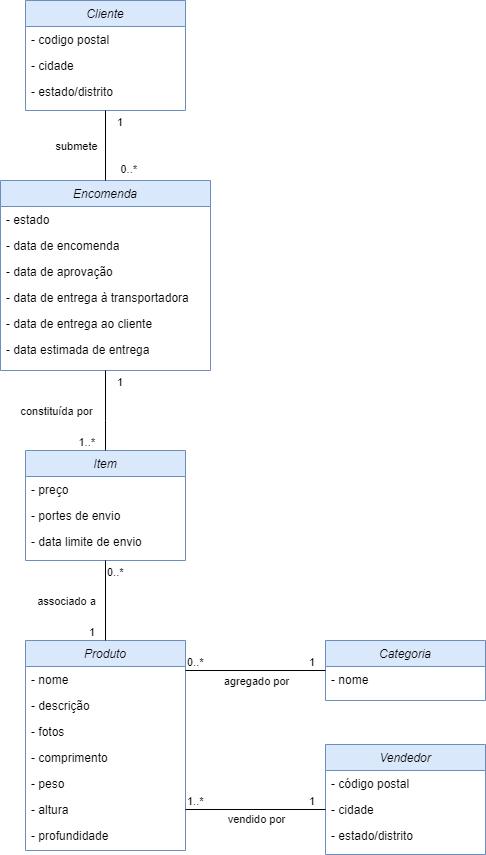

The diagram above was exported from draw.io. Its source (the exported page's mxGraphModel, read from the mxfile embedded in the PNG):
<mxGraphModel dx="794" dy="1631" grid="1" gridSize="10" guides="1" tooltips="1" connect="1" arrows="1" fold="1" page="1" pageScale="1" pageWidth="827" pageHeight="1169" math="0" shadow="0">
  <root>
    <mxCell id="WIyWlLk6GJQsqaUBKTNV-0" />
    <mxCell id="WIyWlLk6GJQsqaUBKTNV-1" parent="WIyWlLk6GJQsqaUBKTNV-0" />
    <mxCell id="zkfFHV4jXpPFQw0GAbJ--0" value="Encomenda" style="swimlane;fontStyle=2;align=center;verticalAlign=top;childLayout=stackLayout;horizontal=1;startSize=26;horizontalStack=0;resizeParent=1;resizeLast=0;collapsible=1;marginBottom=0;rounded=0;shadow=0;strokeWidth=1;labelBackgroundColor=none;fillColor=#dae8fc;strokeColor=#6c8ebf;" parent="WIyWlLk6GJQsqaUBKTNV-1" vertex="1">
      <mxGeometry x="195" y="120" width="210" height="190" as="geometry">
        <mxRectangle x="230" y="140" width="160" height="26" as="alternateBounds" />
      </mxGeometry>
    </mxCell>
    <mxCell id="zkfFHV4jXpPFQw0GAbJ--1" value="- estado" style="text;align=left;verticalAlign=top;spacingLeft=4;spacingRight=4;overflow=hidden;rotatable=0;points=[[0,0.5],[1,0.5]];portConstraint=eastwest;labelBackgroundColor=none;" parent="zkfFHV4jXpPFQw0GAbJ--0" vertex="1">
      <mxGeometry y="26" width="210" height="26" as="geometry" />
    </mxCell>
    <mxCell id="zkfFHV4jXpPFQw0GAbJ--2" value="- data de encomenda" style="text;align=left;verticalAlign=top;spacingLeft=4;spacingRight=4;overflow=hidden;rotatable=0;points=[[0,0.5],[1,0.5]];portConstraint=eastwest;rounded=0;shadow=0;html=0;labelBackgroundColor=none;" parent="zkfFHV4jXpPFQw0GAbJ--0" vertex="1">
      <mxGeometry y="52" width="210" height="26" as="geometry" />
    </mxCell>
    <mxCell id="zkfFHV4jXpPFQw0GAbJ--3" value="- data de aprovação" style="text;align=left;verticalAlign=top;spacingLeft=4;spacingRight=4;overflow=hidden;rotatable=0;points=[[0,0.5],[1,0.5]];portConstraint=eastwest;rounded=0;shadow=0;html=0;labelBackgroundColor=none;" parent="zkfFHV4jXpPFQw0GAbJ--0" vertex="1">
      <mxGeometry y="78" width="210" height="26" as="geometry" />
    </mxCell>
    <mxCell id="CjOKVIk-xrZLRdY7jkvA-1" value="- data de entrega à transportadora" style="text;align=left;verticalAlign=top;spacingLeft=4;spacingRight=4;overflow=hidden;rotatable=0;points=[[0,0.5],[1,0.5]];portConstraint=eastwest;rounded=0;shadow=0;html=0;labelBackgroundColor=none;" parent="zkfFHV4jXpPFQw0GAbJ--0" vertex="1">
      <mxGeometry y="104" width="210" height="26" as="geometry" />
    </mxCell>
    <mxCell id="CjOKVIk-xrZLRdY7jkvA-2" value="- data de entrega ao cliente" style="text;align=left;verticalAlign=top;spacingLeft=4;spacingRight=4;overflow=hidden;rotatable=0;points=[[0,0.5],[1,0.5]];portConstraint=eastwest;rounded=0;shadow=0;html=0;labelBackgroundColor=none;" parent="zkfFHV4jXpPFQw0GAbJ--0" vertex="1">
      <mxGeometry y="130" width="210" height="26" as="geometry" />
    </mxCell>
    <mxCell id="CjOKVIk-xrZLRdY7jkvA-3" value="- data estimada de entrega" style="text;align=left;verticalAlign=top;spacingLeft=4;spacingRight=4;overflow=hidden;rotatable=0;points=[[0,0.5],[1,0.5]];portConstraint=eastwest;rounded=0;shadow=0;html=0;labelBackgroundColor=none;" parent="zkfFHV4jXpPFQw0GAbJ--0" vertex="1">
      <mxGeometry y="156" width="210" height="26" as="geometry" />
    </mxCell>
    <mxCell id="CjOKVIk-xrZLRdY7jkvA-4" value="Item" style="swimlane;fontStyle=2;align=center;verticalAlign=top;childLayout=stackLayout;horizontal=1;startSize=26;horizontalStack=0;resizeParent=1;resizeLast=0;collapsible=1;marginBottom=0;rounded=0;shadow=0;strokeWidth=1;labelBackgroundColor=none;fillColor=#dae8fc;strokeColor=#6c8ebf;" parent="WIyWlLk6GJQsqaUBKTNV-1" vertex="1">
      <mxGeometry x="220" y="390" width="160" height="110" as="geometry">
        <mxRectangle x="230" y="140" width="160" height="26" as="alternateBounds" />
      </mxGeometry>
    </mxCell>
    <mxCell id="CjOKVIk-xrZLRdY7jkvA-6" value="- preço" style="text;align=left;verticalAlign=top;spacingLeft=4;spacingRight=4;overflow=hidden;rotatable=0;points=[[0,0.5],[1,0.5]];portConstraint=eastwest;rounded=0;shadow=0;html=0;labelBackgroundColor=none;" parent="CjOKVIk-xrZLRdY7jkvA-4" vertex="1">
      <mxGeometry y="26" width="160" height="26" as="geometry" />
    </mxCell>
    <mxCell id="CjOKVIk-xrZLRdY7jkvA-7" value="- portes de envio" style="text;align=left;verticalAlign=top;spacingLeft=4;spacingRight=4;overflow=hidden;rotatable=0;points=[[0,0.5],[1,0.5]];portConstraint=eastwest;rounded=0;shadow=0;html=0;labelBackgroundColor=none;" parent="CjOKVIk-xrZLRdY7jkvA-4" vertex="1">
      <mxGeometry y="52" width="160" height="26" as="geometry" />
    </mxCell>
    <mxCell id="CjOKVIk-xrZLRdY7jkvA-5" value="- data limite de envio" style="text;align=left;verticalAlign=top;spacingLeft=4;spacingRight=4;overflow=hidden;rotatable=0;points=[[0,0.5],[1,0.5]];portConstraint=eastwest;labelBackgroundColor=none;" parent="CjOKVIk-xrZLRdY7jkvA-4" vertex="1">
      <mxGeometry y="78" width="160" height="26" as="geometry" />
    </mxCell>
    <mxCell id="CjOKVIk-xrZLRdY7jkvA-11" value="Cliente" style="swimlane;fontStyle=2;align=center;verticalAlign=top;childLayout=stackLayout;horizontal=1;startSize=26;horizontalStack=0;resizeParent=1;resizeLast=0;collapsible=1;marginBottom=0;rounded=0;shadow=0;strokeWidth=1;labelBackgroundColor=none;fillColor=#dae8fc;strokeColor=#6c8ebf;" parent="WIyWlLk6GJQsqaUBKTNV-1" vertex="1">
      <mxGeometry x="220" y="-60" width="160" height="110" as="geometry">
        <mxRectangle x="230" y="140" width="160" height="26" as="alternateBounds" />
      </mxGeometry>
    </mxCell>
    <mxCell id="CjOKVIk-xrZLRdY7jkvA-12" value="- codigo postal" style="text;align=left;verticalAlign=top;spacingLeft=4;spacingRight=4;overflow=hidden;rotatable=0;points=[[0,0.5],[1,0.5]];portConstraint=eastwest;labelBackgroundColor=none;" parent="CjOKVIk-xrZLRdY7jkvA-11" vertex="1">
      <mxGeometry y="26" width="160" height="26" as="geometry" />
    </mxCell>
    <mxCell id="CjOKVIk-xrZLRdY7jkvA-13" value="- cidade" style="text;align=left;verticalAlign=top;spacingLeft=4;spacingRight=4;overflow=hidden;rotatable=0;points=[[0,0.5],[1,0.5]];portConstraint=eastwest;rounded=0;shadow=0;html=0;labelBackgroundColor=none;" parent="CjOKVIk-xrZLRdY7jkvA-11" vertex="1">
      <mxGeometry y="52" width="160" height="26" as="geometry" />
    </mxCell>
    <mxCell id="CjOKVIk-xrZLRdY7jkvA-14" value="- estado/distrito" style="text;align=left;verticalAlign=top;spacingLeft=4;spacingRight=4;overflow=hidden;rotatable=0;points=[[0,0.5],[1,0.5]];portConstraint=eastwest;rounded=0;shadow=0;html=0;labelBackgroundColor=none;" parent="CjOKVIk-xrZLRdY7jkvA-11" vertex="1">
      <mxGeometry y="78" width="160" height="26" as="geometry" />
    </mxCell>
    <mxCell id="CjOKVIk-xrZLRdY7jkvA-20" value="" style="endArrow=none;html=1;rounded=0;exitX=0.5;exitY=1;exitDx=0;exitDy=0;entryX=0.5;entryY=0;entryDx=0;entryDy=0;labelBackgroundColor=none;endFill=0;" parent="WIyWlLk6GJQsqaUBKTNV-1" source="CjOKVIk-xrZLRdY7jkvA-11" target="zkfFHV4jXpPFQw0GAbJ--0" edge="1">
      <mxGeometry relative="1" as="geometry">
        <mxPoint x="440" y="250" as="sourcePoint" />
        <mxPoint x="600" y="250" as="targetPoint" />
      </mxGeometry>
    </mxCell>
    <mxCell id="CjOKVIk-xrZLRdY7jkvA-21" value="submete" style="edgeLabel;resizable=0;html=1;align=center;verticalAlign=middle;labelBackgroundColor=none;" parent="CjOKVIk-xrZLRdY7jkvA-20" connectable="0" vertex="1">
      <mxGeometry relative="1" as="geometry">
        <mxPoint x="-30" as="offset" />
      </mxGeometry>
    </mxCell>
    <mxCell id="CjOKVIk-xrZLRdY7jkvA-22" value="1" style="edgeLabel;resizable=0;html=1;align=left;verticalAlign=bottom;labelBackgroundColor=none;" parent="CjOKVIk-xrZLRdY7jkvA-20" connectable="0" vertex="1">
      <mxGeometry x="-1" relative="1" as="geometry">
        <mxPoint x="10" y="20" as="offset" />
      </mxGeometry>
    </mxCell>
    <mxCell id="CjOKVIk-xrZLRdY7jkvA-23" value="0..*" style="edgeLabel;resizable=0;html=1;align=right;verticalAlign=bottom;labelBackgroundColor=none;" parent="CjOKVIk-xrZLRdY7jkvA-20" connectable="0" vertex="1">
      <mxGeometry x="1" relative="1" as="geometry">
        <mxPoint x="32" y="-3" as="offset" />
      </mxGeometry>
    </mxCell>
    <mxCell id="CjOKVIk-xrZLRdY7jkvA-24" value="" style="endArrow=none;html=1;rounded=0;exitX=0.5;exitY=1;exitDx=0;exitDy=0;entryX=0.5;entryY=0;entryDx=0;entryDy=0;labelBackgroundColor=none;endFill=0;" parent="WIyWlLk6GJQsqaUBKTNV-1" source="zkfFHV4jXpPFQw0GAbJ--0" target="CjOKVIk-xrZLRdY7jkvA-4" edge="1">
      <mxGeometry relative="1" as="geometry">
        <mxPoint x="330" y="370" as="sourcePoint" />
        <mxPoint x="490" y="370" as="targetPoint" />
        <Array as="points">
          <mxPoint x="300" y="360" />
        </Array>
      </mxGeometry>
    </mxCell>
    <mxCell id="CjOKVIk-xrZLRdY7jkvA-25" value="constituída por" style="edgeLabel;resizable=0;html=1;align=center;verticalAlign=middle;labelBackgroundColor=none;" parent="CjOKVIk-xrZLRdY7jkvA-24" connectable="0" vertex="1">
      <mxGeometry relative="1" as="geometry">
        <mxPoint x="-50" as="offset" />
      </mxGeometry>
    </mxCell>
    <mxCell id="CjOKVIk-xrZLRdY7jkvA-26" value="1" style="edgeLabel;resizable=0;html=1;align=left;verticalAlign=bottom;labelBackgroundColor=none;" parent="CjOKVIk-xrZLRdY7jkvA-24" connectable="0" vertex="1">
      <mxGeometry x="-1" relative="1" as="geometry">
        <mxPoint x="10" y="20" as="offset" />
      </mxGeometry>
    </mxCell>
    <mxCell id="CjOKVIk-xrZLRdY7jkvA-27" value="1..*" style="edgeLabel;resizable=0;html=1;align=right;verticalAlign=bottom;labelBackgroundColor=none;" parent="CjOKVIk-xrZLRdY7jkvA-24" connectable="0" vertex="1">
      <mxGeometry x="1" relative="1" as="geometry">
        <mxPoint x="-10" as="offset" />
      </mxGeometry>
    </mxCell>
    <mxCell id="CjOKVIk-xrZLRdY7jkvA-28" value="Produto" style="swimlane;fontStyle=2;align=center;verticalAlign=top;childLayout=stackLayout;horizontal=1;startSize=26;horizontalStack=0;resizeParent=1;resizeLast=0;collapsible=1;marginBottom=0;rounded=0;shadow=0;strokeWidth=1;labelBackgroundColor=none;fillColor=#dae8fc;strokeColor=#6c8ebf;" parent="WIyWlLk6GJQsqaUBKTNV-1" vertex="1">
      <mxGeometry x="220" y="580" width="160" height="210" as="geometry">
        <mxRectangle x="230" y="140" width="160" height="26" as="alternateBounds" />
      </mxGeometry>
    </mxCell>
    <mxCell id="CjOKVIk-xrZLRdY7jkvA-30" value="- nome" style="text;align=left;verticalAlign=top;spacingLeft=4;spacingRight=4;overflow=hidden;rotatable=0;points=[[0,0.5],[1,0.5]];portConstraint=eastwest;rounded=0;shadow=0;html=0;labelBackgroundColor=none;" parent="CjOKVIk-xrZLRdY7jkvA-28" vertex="1">
      <mxGeometry y="26" width="160" height="26" as="geometry" />
    </mxCell>
    <mxCell id="CjOKVIk-xrZLRdY7jkvA-31" value="- descrição" style="text;align=left;verticalAlign=top;spacingLeft=4;spacingRight=4;overflow=hidden;rotatable=0;points=[[0,0.5],[1,0.5]];portConstraint=eastwest;rounded=0;shadow=0;html=0;labelBackgroundColor=none;" parent="CjOKVIk-xrZLRdY7jkvA-28" vertex="1">
      <mxGeometry y="52" width="160" height="26" as="geometry" />
    </mxCell>
    <mxCell id="CjOKVIk-xrZLRdY7jkvA-32" value="- fotos" style="text;align=left;verticalAlign=top;spacingLeft=4;spacingRight=4;overflow=hidden;rotatable=0;points=[[0,0.5],[1,0.5]];portConstraint=eastwest;rounded=0;shadow=0;html=0;labelBackgroundColor=none;" parent="CjOKVIk-xrZLRdY7jkvA-28" vertex="1">
      <mxGeometry y="78" width="160" height="26" as="geometry" />
    </mxCell>
    <mxCell id="CjOKVIk-xrZLRdY7jkvA-35" value="- comprimento" style="text;align=left;verticalAlign=top;spacingLeft=4;spacingRight=4;overflow=hidden;rotatable=0;points=[[0,0.5],[1,0.5]];portConstraint=eastwest;rounded=0;shadow=0;html=0;labelBackgroundColor=none;" parent="CjOKVIk-xrZLRdY7jkvA-28" vertex="1">
      <mxGeometry y="104" width="160" height="26" as="geometry" />
    </mxCell>
    <mxCell id="CjOKVIk-xrZLRdY7jkvA-33" value="- peso" style="text;align=left;verticalAlign=top;spacingLeft=4;spacingRight=4;overflow=hidden;rotatable=0;points=[[0,0.5],[1,0.5]];portConstraint=eastwest;rounded=0;shadow=0;html=0;labelBackgroundColor=none;" parent="CjOKVIk-xrZLRdY7jkvA-28" vertex="1">
      <mxGeometry y="130" width="160" height="26" as="geometry" />
    </mxCell>
    <mxCell id="CjOKVIk-xrZLRdY7jkvA-36" value="- altura" style="text;align=left;verticalAlign=top;spacingLeft=4;spacingRight=4;overflow=hidden;rotatable=0;points=[[0,0.5],[1,0.5]];portConstraint=eastwest;rounded=0;shadow=0;html=0;labelBackgroundColor=none;" parent="CjOKVIk-xrZLRdY7jkvA-28" vertex="1">
      <mxGeometry y="156" width="160" height="26" as="geometry" />
    </mxCell>
    <mxCell id="CjOKVIk-xrZLRdY7jkvA-37" value="- profundidade" style="text;align=left;verticalAlign=top;spacingLeft=4;spacingRight=4;overflow=hidden;rotatable=0;points=[[0,0.5],[1,0.5]];portConstraint=eastwest;rounded=0;shadow=0;html=0;labelBackgroundColor=none;" parent="CjOKVIk-xrZLRdY7jkvA-28" vertex="1">
      <mxGeometry y="182" width="160" height="26" as="geometry" />
    </mxCell>
    <mxCell id="CjOKVIk-xrZLRdY7jkvA-38" value="Categoria" style="swimlane;fontStyle=2;align=center;verticalAlign=top;childLayout=stackLayout;horizontal=1;startSize=26;horizontalStack=0;resizeParent=1;resizeLast=0;collapsible=1;marginBottom=0;rounded=0;shadow=0;strokeWidth=1;labelBackgroundColor=none;fillColor=#dae8fc;strokeColor=#6c8ebf;" parent="WIyWlLk6GJQsqaUBKTNV-1" vertex="1">
      <mxGeometry x="520" y="580" width="160" height="60" as="geometry">
        <mxRectangle x="230" y="140" width="160" height="26" as="alternateBounds" />
      </mxGeometry>
    </mxCell>
    <mxCell id="CjOKVIk-xrZLRdY7jkvA-39" value="- nome" style="text;align=left;verticalAlign=top;spacingLeft=4;spacingRight=4;overflow=hidden;rotatable=0;points=[[0,0.5],[1,0.5]];portConstraint=eastwest;labelBackgroundColor=none;" parent="CjOKVIk-xrZLRdY7jkvA-38" vertex="1">
      <mxGeometry y="26" width="160" height="26" as="geometry" />
    </mxCell>
    <mxCell id="CjOKVIk-xrZLRdY7jkvA-49" value="" style="endArrow=none;html=1;rounded=0;exitX=0.5;exitY=1;exitDx=0;exitDy=0;entryX=0.5;entryY=0;entryDx=0;entryDy=0;labelBackgroundColor=none;endFill=0;" parent="WIyWlLk6GJQsqaUBKTNV-1" source="CjOKVIk-xrZLRdY7jkvA-4" target="CjOKVIk-xrZLRdY7jkvA-28" edge="1">
      <mxGeometry relative="1" as="geometry">
        <mxPoint x="260" y="480" as="sourcePoint" />
        <mxPoint x="420" y="480" as="targetPoint" />
      </mxGeometry>
    </mxCell>
    <mxCell id="CjOKVIk-xrZLRdY7jkvA-50" value="associado a" style="edgeLabel;resizable=0;html=1;align=center;verticalAlign=middle;labelBackgroundColor=none;" parent="CjOKVIk-xrZLRdY7jkvA-49" connectable="0" vertex="1">
      <mxGeometry relative="1" as="geometry">
        <mxPoint x="-40" as="offset" />
      </mxGeometry>
    </mxCell>
    <mxCell id="CjOKVIk-xrZLRdY7jkvA-51" value="0..*" style="edgeLabel;resizable=0;html=1;align=left;verticalAlign=bottom;labelBackgroundColor=none;" parent="CjOKVIk-xrZLRdY7jkvA-49" connectable="0" vertex="1">
      <mxGeometry x="-1" relative="1" as="geometry">
        <mxPoint y="20" as="offset" />
      </mxGeometry>
    </mxCell>
    <mxCell id="CjOKVIk-xrZLRdY7jkvA-52" value="1" style="edgeLabel;resizable=0;html=1;align=right;verticalAlign=bottom;labelBackgroundColor=none;" parent="CjOKVIk-xrZLRdY7jkvA-49" connectable="0" vertex="1">
      <mxGeometry x="1" relative="1" as="geometry">
        <mxPoint x="-10" as="offset" />
      </mxGeometry>
    </mxCell>
    <mxCell id="CjOKVIk-xrZLRdY7jkvA-54" value="" style="endArrow=none;html=1;rounded=0;labelBackgroundColor=none;endFill=0;" parent="WIyWlLk6GJQsqaUBKTNV-1" target="CjOKVIk-xrZLRdY7jkvA-38" edge="1">
      <mxGeometry relative="1" as="geometry">
        <mxPoint x="380" y="610" as="sourcePoint" />
        <mxPoint x="540" y="510" as="targetPoint" />
      </mxGeometry>
    </mxCell>
    <mxCell id="CjOKVIk-xrZLRdY7jkvA-55" value="agregado por" style="edgeLabel;resizable=0;html=1;align=center;verticalAlign=middle;labelBackgroundColor=none;" parent="CjOKVIk-xrZLRdY7jkvA-54" connectable="0" vertex="1">
      <mxGeometry relative="1" as="geometry">
        <mxPoint y="10" as="offset" />
      </mxGeometry>
    </mxCell>
    <mxCell id="CjOKVIk-xrZLRdY7jkvA-56" value="0..*" style="edgeLabel;resizable=0;html=1;align=left;verticalAlign=bottom;labelBackgroundColor=none;" parent="CjOKVIk-xrZLRdY7jkvA-54" connectable="0" vertex="1">
      <mxGeometry x="-1" relative="1" as="geometry" />
    </mxCell>
    <mxCell id="CjOKVIk-xrZLRdY7jkvA-57" value="1" style="edgeLabel;resizable=0;html=1;align=right;verticalAlign=bottom;labelBackgroundColor=none;" parent="CjOKVIk-xrZLRdY7jkvA-54" connectable="0" vertex="1">
      <mxGeometry x="1" relative="1" as="geometry">
        <mxPoint x="-10" as="offset" />
      </mxGeometry>
    </mxCell>
    <mxCell id="CjOKVIk-xrZLRdY7jkvA-58" value="Vendedor" style="swimlane;fontStyle=2;align=center;verticalAlign=top;childLayout=stackLayout;horizontal=1;startSize=26;horizontalStack=0;resizeParent=1;resizeLast=0;collapsible=1;marginBottom=0;rounded=0;shadow=0;strokeWidth=1;labelBackgroundColor=none;fillColor=#dae8fc;strokeColor=#6c8ebf;" parent="WIyWlLk6GJQsqaUBKTNV-1" vertex="1">
      <mxGeometry x="520" y="684" width="160" height="110" as="geometry">
        <mxRectangle x="230" y="140" width="160" height="26" as="alternateBounds" />
      </mxGeometry>
    </mxCell>
    <mxCell id="CjOKVIk-xrZLRdY7jkvA-59" value="- código postal  " style="text;align=left;verticalAlign=top;spacingLeft=4;spacingRight=4;overflow=hidden;rotatable=0;points=[[0,0.5],[1,0.5]];portConstraint=eastwest;labelBackgroundColor=none;" parent="CjOKVIk-xrZLRdY7jkvA-58" vertex="1">
      <mxGeometry y="26" width="160" height="26" as="geometry" />
    </mxCell>
    <mxCell id="CjOKVIk-xrZLRdY7jkvA-60" value="- cidade" style="text;align=left;verticalAlign=top;spacingLeft=4;spacingRight=4;overflow=hidden;rotatable=0;points=[[0,0.5],[1,0.5]];portConstraint=eastwest;rounded=0;shadow=0;html=0;labelBackgroundColor=none;" parent="CjOKVIk-xrZLRdY7jkvA-58" vertex="1">
      <mxGeometry y="52" width="160" height="26" as="geometry" />
    </mxCell>
    <mxCell id="CjOKVIk-xrZLRdY7jkvA-61" value="- estado/distrito" style="text;align=left;verticalAlign=top;spacingLeft=4;spacingRight=4;overflow=hidden;rotatable=0;points=[[0,0.5],[1,0.5]];portConstraint=eastwest;rounded=0;shadow=0;html=0;labelBackgroundColor=none;" parent="CjOKVIk-xrZLRdY7jkvA-58" vertex="1">
      <mxGeometry y="78" width="160" height="26" as="geometry" />
    </mxCell>
    <mxCell id="CjOKVIk-xrZLRdY7jkvA-62" value="" style="endArrow=none;html=1;rounded=0;entryX=0;entryY=0.5;entryDx=0;entryDy=0;labelBackgroundColor=none;exitX=1;exitY=0.5;exitDx=0;exitDy=0;endFill=0;" parent="WIyWlLk6GJQsqaUBKTNV-1" source="CjOKVIk-xrZLRdY7jkvA-36" target="CjOKVIk-xrZLRdY7jkvA-60" edge="1">
      <mxGeometry relative="1" as="geometry">
        <mxPoint x="380" y="455" as="sourcePoint" />
        <mxPoint x="520" y="450" as="targetPoint" />
      </mxGeometry>
    </mxCell>
    <mxCell id="CjOKVIk-xrZLRdY7jkvA-63" value="vendido por" style="edgeLabel;resizable=0;html=1;align=center;verticalAlign=middle;labelBackgroundColor=none;" parent="CjOKVIk-xrZLRdY7jkvA-62" connectable="0" vertex="1">
      <mxGeometry relative="1" as="geometry">
        <mxPoint y="9" as="offset" />
      </mxGeometry>
    </mxCell>
    <mxCell id="CjOKVIk-xrZLRdY7jkvA-64" value="1..*" style="edgeLabel;resizable=0;html=1;align=left;verticalAlign=bottom;labelBackgroundColor=none;" parent="CjOKVIk-xrZLRdY7jkvA-62" connectable="0" vertex="1">
      <mxGeometry x="-1" relative="1" as="geometry" />
    </mxCell>
    <mxCell id="CjOKVIk-xrZLRdY7jkvA-65" value="1" style="edgeLabel;resizable=0;html=1;align=right;verticalAlign=bottom;labelBackgroundColor=none;" parent="CjOKVIk-xrZLRdY7jkvA-62" connectable="0" vertex="1">
      <mxGeometry x="1" relative="1" as="geometry">
        <mxPoint x="-10" as="offset" />
      </mxGeometry>
    </mxCell>
  </root>
</mxGraphModel>